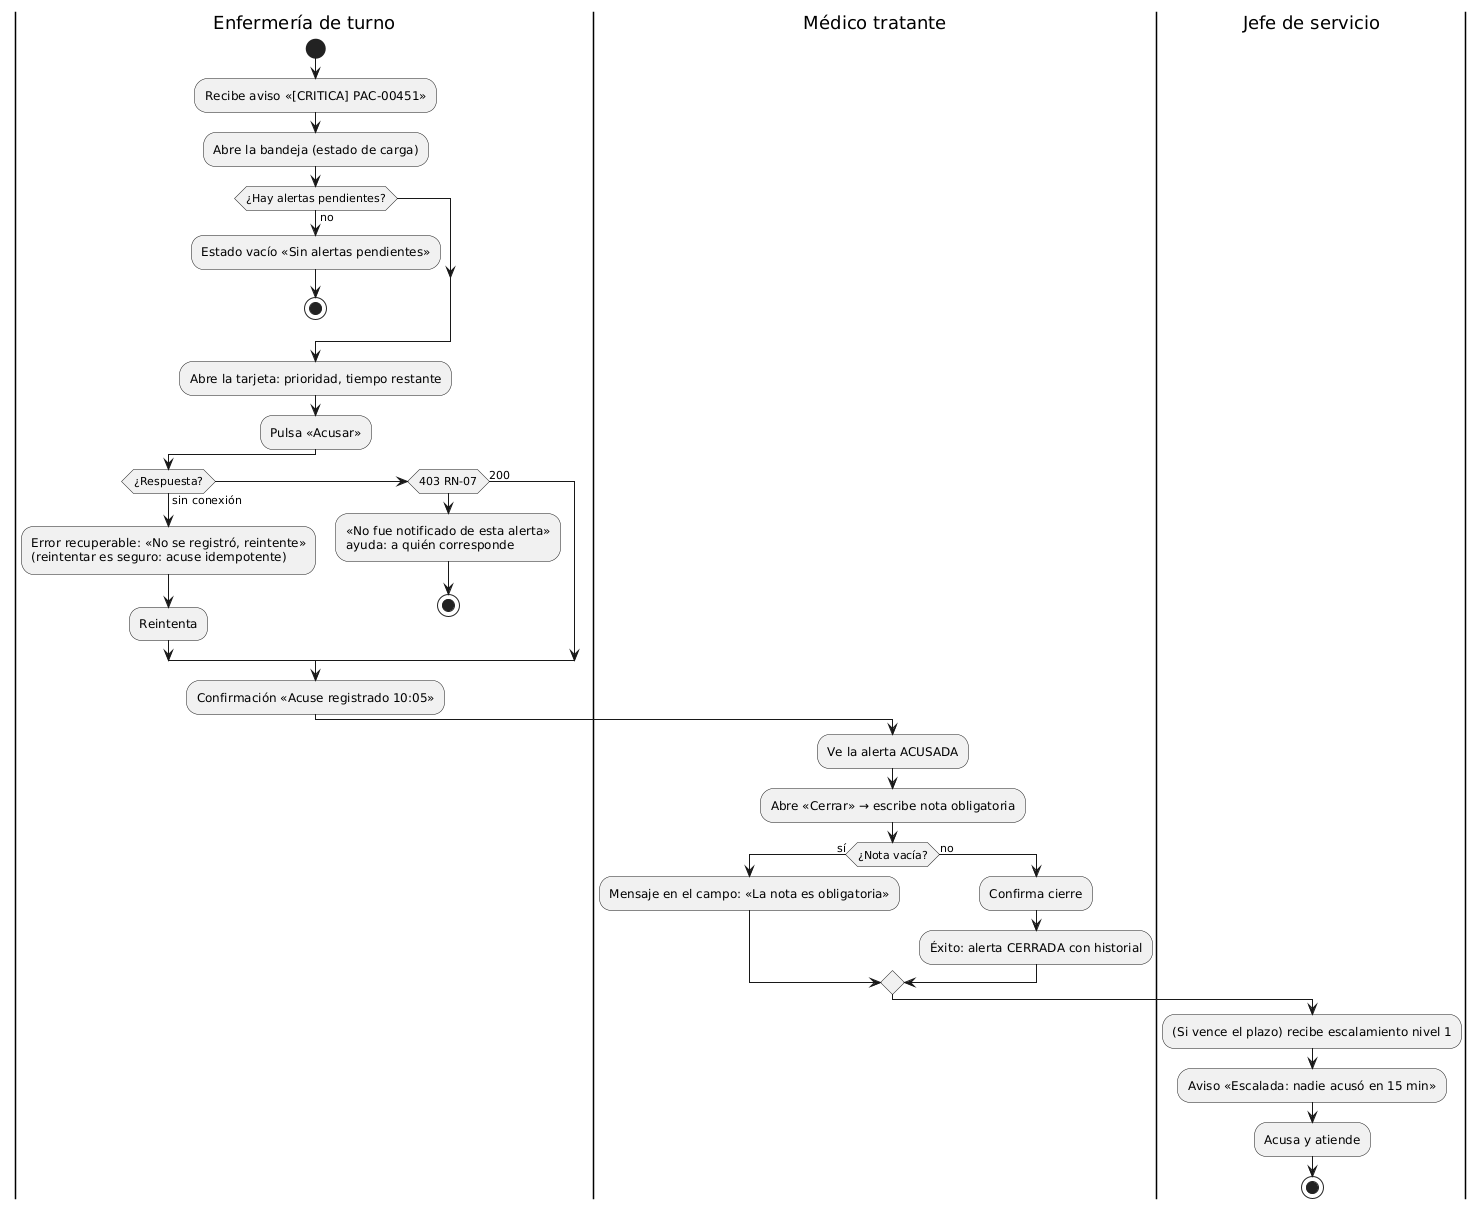

The diagram above was rendered by PlantUML. Its source (embedded in the PNG):
@startuml user-flow-roles
' Semana 8 - User flow por rol autorizado
|Enfermería de turno|
start
:Recibe aviso «[CRITICA] PAC-00451»;
:Abre la bandeja (estado de carga);
if (¿Hay alertas pendientes?) then (no)
  :Estado vacío «Sin alertas pendientes»;
  stop
endif
:Abre la tarjeta: prioridad, tiempo restante;
:Pulsa «Acusar»;
if (¿Respuesta?) then (sin conexión)
  :Error recuperable: «No se registró, reintente»\n(reintentar es seguro: acuse idempotente);
  :Reintenta;
elseif (403 RN-07)
  :«No fue notificado de esta alerta»\nayuda: a quién corresponde;
  stop
else (200)
endif
:Confirmación «Acuse registrado 10:05»;
|Médico tratante|
:Ve la alerta ACUSADA;
:Abre «Cerrar» → escribe nota obligatoria;
if (¿Nota vacía?) then (sí)
  :Mensaje en el campo: «La nota es obligatoria»;
else (no)
  :Confirma cierre;
  :Éxito: alerta CERRADA con historial;
endif
|Jefe de servicio|
:(Si vence el plazo) recibe escalamiento nivel 1;
:Aviso «Escalada: nadie acusó en 15 min»;
:Acusa y atiende;
stop
@enduml